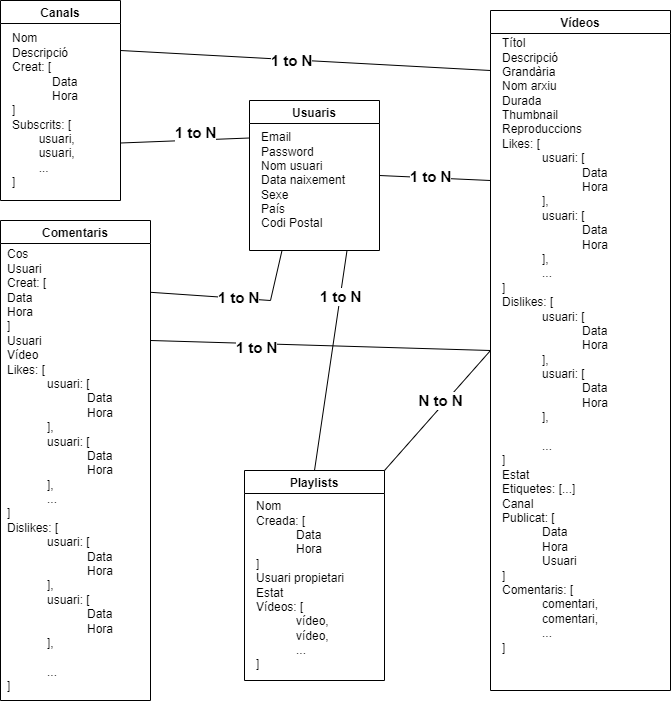

The diagram above was exported from draw.io. Its source (the exported page's mxGraphModel, read from the mxfile embedded in the PNG):
<mxGraphModel dx="640" dy="569" grid="1" gridSize="10" guides="1" tooltips="1" connect="1" arrows="1" fold="1" page="1" pageScale="1" pageWidth="827" pageHeight="1169" math="0" shadow="0">
  <root>
    <mxCell id="0" />
    <mxCell id="1" parent="0" />
    <mxCell id="vuJl-XM8qOU5onWaEy7W-1" value="Usuaris" style="swimlane;" vertex="1" parent="1">
      <mxGeometry x="279" y="120" width="130" height="150" as="geometry" />
    </mxCell>
    <mxCell id="vuJl-XM8qOU5onWaEy7W-2" value="Email&lt;br&gt;Password&lt;br&gt;Nom usuari&lt;br&gt;Data naixement&lt;br&gt;Sexe&lt;br&gt;País&lt;br&gt;Codi Postal" style="text;html=1;align=left;verticalAlign=middle;resizable=0;points=[];autosize=1;strokeColor=none;fillColor=none;" vertex="1" parent="vuJl-XM8qOU5onWaEy7W-1">
      <mxGeometry x="10" y="30" width="100" height="100" as="geometry" />
    </mxCell>
    <mxCell id="vuJl-XM8qOU5onWaEy7W-3" value="Vídeos" style="swimlane;" vertex="1" parent="1">
      <mxGeometry x="520" y="30" width="180" height="680" as="geometry" />
    </mxCell>
    <mxCell id="vuJl-XM8qOU5onWaEy7W-4" value="Títol&lt;br&gt;Descripció&lt;br&gt;Grandària&lt;br&gt;Nom arxiu&lt;br&gt;Durada&lt;br&gt;Thumbnail&lt;br&gt;Reproduccions&lt;br&gt;Likes: [&lt;br&gt;&lt;blockquote style=&quot;margin: 0 0 0 40px ; border: none ; padding: 0px&quot;&gt;usuari: [&lt;/blockquote&gt;&lt;blockquote style=&quot;margin: 0 0 0 40px ; border: none ; padding: 0px&quot;&gt;&lt;blockquote style=&quot;margin: 0 0 0 40px ; border: none ; padding: 0px&quot;&gt;Data&lt;/blockquote&gt;&lt;blockquote style=&quot;margin: 0 0 0 40px ; border: none ; padding: 0px&quot;&gt;Hora&lt;/blockquote&gt;],&lt;/blockquote&gt;&lt;blockquote style=&quot;margin: 0 0 0 40px ; border: none ; padding: 0px&quot;&gt;usuari: [&lt;blockquote style=&quot;margin: 0px 0px 0px 40px ; border: none ; padding: 0px&quot;&gt;Data&lt;br&gt;Hora&lt;/blockquote&gt;&lt;span&gt;],&lt;/span&gt;&lt;br&gt;&lt;/blockquote&gt;&lt;blockquote style=&quot;margin: 0 0 0 40px ; border: none ; padding: 0px&quot;&gt;...&lt;/blockquote&gt;]&lt;br&gt;Dislikes: [&lt;br&gt;&lt;blockquote style=&quot;margin: 0px 0px 0px 40px ; border: none ; padding: 0px&quot;&gt;usuari: [&lt;blockquote style=&quot;margin: 0px 0px 0px 40px ; border: none ; padding: 0px&quot;&gt;Data&lt;br&gt;Hora&lt;/blockquote&gt;],&lt;blockquote style=&quot;margin: 0px 0px 0px 40px ; border: none ; padding: 0px&quot;&gt;&lt;/blockquote&gt;&lt;span&gt;usuari: [&lt;/span&gt;&lt;br&gt;&lt;blockquote style=&quot;margin: 0px 0px 0px 40px ; border: none ; padding: 0px&quot;&gt;&lt;blockquote style=&quot;margin: 0px 0px 0px 40px ; border: none ; padding: 0px&quot;&gt;&lt;/blockquote&gt;&lt;span&gt;Data&lt;/span&gt;&lt;br&gt;Hora&lt;/blockquote&gt;&lt;span&gt;],&lt;/span&gt;&lt;br&gt;&lt;blockquote style=&quot;margin: 0px 0px 0px 40px ; border: none ; padding: 0px&quot;&gt;&lt;br&gt;&lt;/blockquote&gt;&lt;span&gt;...&lt;/span&gt;&lt;br&gt;&lt;/blockquote&gt;]&lt;br&gt;Estat&lt;br&gt;Etiquetes: [...]&lt;br&gt;Canal&lt;br&gt;Publicat: [&lt;br&gt;&lt;blockquote style=&quot;margin: 0 0 0 40px ; border: none ; padding: 0px&quot;&gt;Data&lt;/blockquote&gt;&lt;blockquote style=&quot;margin: 0 0 0 40px ; border: none ; padding: 0px&quot;&gt;Hora&lt;/blockquote&gt;&lt;blockquote style=&quot;margin: 0 0 0 40px ; border: none ; padding: 0px&quot;&gt;Usuari&lt;/blockquote&gt;]&lt;br&gt;Comentaris: [&lt;br&gt;&lt;blockquote style=&quot;margin: 0 0 0 40px ; border: none ; padding: 0px&quot;&gt;comentari,&lt;br&gt;comentari,&lt;br&gt;...&lt;/blockquote&gt;]" style="text;html=1;align=left;verticalAlign=middle;resizable=0;points=[];autosize=1;strokeColor=none;fillColor=none;" vertex="1" parent="vuJl-XM8qOU5onWaEy7W-3">
      <mxGeometry x="10" y="30" width="140" height="610" as="geometry" />
    </mxCell>
    <mxCell id="vuJl-XM8qOU5onWaEy7W-7" value="Canals" style="swimlane;" vertex="1" parent="1">
      <mxGeometry x="30" y="20" width="120" height="200" as="geometry" />
    </mxCell>
    <mxCell id="vuJl-XM8qOU5onWaEy7W-8" value="Nom&lt;br&gt;Descripció&lt;br&gt;Creat: [&lt;br&gt;&lt;blockquote style=&quot;margin: 0 0 0 40px ; border: none ; padding: 0px&quot;&gt;Data&lt;/blockquote&gt;&lt;blockquote style=&quot;margin: 0 0 0 40px ; border: none ; padding: 0px&quot;&gt;Hora&lt;/blockquote&gt;]&lt;br&gt;Subscrits: [&lt;br&gt;&lt;span style=&quot;white-space: pre&quot;&gt;&#09;&lt;/span&gt;usuari,&lt;br&gt;&lt;span style=&quot;white-space: pre&quot;&gt;&#09;&lt;/span&gt;usuari,&lt;br&gt;&lt;span style=&quot;white-space: pre&quot;&gt;&#09;&lt;/span&gt;...&lt;br&gt;]" style="text;html=1;align=left;verticalAlign=middle;resizable=0;points=[];autosize=1;strokeColor=none;fillColor=none;" vertex="1" parent="vuJl-XM8qOU5onWaEy7W-7">
      <mxGeometry x="10" y="30" width="80" height="160" as="geometry" />
    </mxCell>
    <mxCell id="vuJl-XM8qOU5onWaEy7W-9" value="Playlists" style="swimlane;" vertex="1" parent="1">
      <mxGeometry x="274" y="490" width="140" height="210" as="geometry" />
    </mxCell>
    <mxCell id="vuJl-XM8qOU5onWaEy7W-10" value="Nom&lt;br&gt;Creada: [&lt;br&gt;&lt;blockquote style=&quot;margin: 0 0 0 40px ; border: none ; padding: 0px&quot;&gt;Data&lt;/blockquote&gt;&lt;blockquote style=&quot;margin: 0 0 0 40px ; border: none ; padding: 0px&quot;&gt;Hora&lt;/blockquote&gt;]&lt;br&gt;Usuari propietari&lt;br&gt;Estat&lt;br&gt;Vídeos: [&lt;br&gt;&lt;blockquote style=&quot;margin: 0 0 0 40px ; border: none ; padding: 0px&quot;&gt;vídeo,&lt;/blockquote&gt;&lt;blockquote style=&quot;margin: 0 0 0 40px ; border: none ; padding: 0px&quot;&gt;vídeo,&lt;/blockquote&gt;&lt;blockquote style=&quot;margin: 0 0 0 40px ; border: none ; padding: 0px&quot;&gt;...&lt;/blockquote&gt;]" style="text;html=1;align=left;verticalAlign=middle;resizable=0;points=[];autosize=1;strokeColor=none;fillColor=none;" vertex="1" parent="vuJl-XM8qOU5onWaEy7W-9">
      <mxGeometry x="10" y="30" width="100" height="170" as="geometry" />
    </mxCell>
    <mxCell id="vuJl-XM8qOU5onWaEy7W-11" value="Comentaris" style="swimlane;" vertex="1" parent="1">
      <mxGeometry x="30" y="240" width="150" height="480" as="geometry" />
    </mxCell>
    <mxCell id="vuJl-XM8qOU5onWaEy7W-12" value="Cos&lt;br&gt;Usuari&lt;br&gt;Creat: [&lt;br&gt;Data&lt;br&gt;Hora&lt;br&gt;]&lt;br&gt;Usuari&lt;br&gt;Vídeo&lt;br&gt;Likes: [&lt;br&gt;&lt;blockquote style=&quot;margin: 0px 0px 0px 40px ; border: none ; padding: 0px&quot;&gt;usuari: [&lt;/blockquote&gt;&lt;blockquote style=&quot;margin: 0px 0px 0px 40px ; border: none ; padding: 0px&quot;&gt;&lt;blockquote style=&quot;margin: 0px 0px 0px 40px ; border: none ; padding: 0px&quot;&gt;Data&lt;/blockquote&gt;&lt;blockquote style=&quot;margin: 0px 0px 0px 40px ; border: none ; padding: 0px&quot;&gt;Hora&lt;/blockquote&gt;],&lt;/blockquote&gt;&lt;blockquote style=&quot;margin: 0px 0px 0px 40px ; border: none ; padding: 0px&quot;&gt;usuari: [&lt;blockquote style=&quot;margin: 0px 0px 0px 40px ; border: none ; padding: 0px&quot;&gt;Data&lt;br&gt;Hora&lt;/blockquote&gt;],&lt;br&gt;&lt;/blockquote&gt;&lt;blockquote style=&quot;margin: 0px 0px 0px 40px ; border: none ; padding: 0px&quot;&gt;...&lt;/blockquote&gt;]&lt;br&gt;Dislikes: [&lt;br&gt;&lt;blockquote style=&quot;margin: 0px 0px 0px 40px ; border: none ; padding: 0px&quot;&gt;usuari: [&lt;blockquote style=&quot;margin: 0px 0px 0px 40px ; border: none ; padding: 0px&quot;&gt;Data&lt;br&gt;Hora&lt;/blockquote&gt;],&lt;blockquote style=&quot;margin: 0px 0px 0px 40px ; border: none ; padding: 0px&quot;&gt;&lt;/blockquote&gt;usuari: [&lt;br&gt;&lt;blockquote style=&quot;margin: 0px 0px 0px 40px ; border: none ; padding: 0px&quot;&gt;&lt;blockquote style=&quot;margin: 0px 0px 0px 40px ; border: none ; padding: 0px&quot;&gt;&lt;/blockquote&gt;Data&lt;br&gt;Hora&lt;/blockquote&gt;],&lt;br&gt;&lt;blockquote style=&quot;margin: 0px 0px 0px 40px ; border: none ; padding: 0px&quot;&gt;&lt;br&gt;&lt;/blockquote&gt;...&lt;br&gt;&lt;/blockquote&gt;]" style="text;html=1;align=left;verticalAlign=middle;resizable=0;points=[];autosize=1;strokeColor=none;fillColor=none;" vertex="1" parent="vuJl-XM8qOU5onWaEy7W-11">
      <mxGeometry x="5" y="30" width="140" height="440" as="geometry" />
    </mxCell>
    <mxCell id="vuJl-XM8qOU5onWaEy7W-15" value="" style="endArrow=none;html=1;rounded=0;exitX=0;exitY=0.25;exitDx=0;exitDy=0;entryX=1;entryY=0.75;entryDx=0;entryDy=0;" edge="1" parent="1" source="vuJl-XM8qOU5onWaEy7W-1">
      <mxGeometry width="50" height="50" relative="1" as="geometry">
        <mxPoint x="260" y="210" as="sourcePoint" />
        <mxPoint x="150" y="162.5" as="targetPoint" />
      </mxGeometry>
    </mxCell>
    <mxCell id="vuJl-XM8qOU5onWaEy7W-16" value="&lt;b&gt;&lt;font style=&quot;font-size: 15px&quot;&gt;1 to N&lt;/font&gt;&lt;/b&gt;" style="edgeLabel;html=1;align=center;verticalAlign=middle;resizable=0;points=[];" vertex="1" connectable="0" parent="vuJl-XM8qOU5onWaEy7W-15">
      <mxGeometry x="-0.4568" relative="1" as="geometry">
        <mxPoint x="-20" y="-7" as="offset" />
      </mxGeometry>
    </mxCell>
    <mxCell id="vuJl-XM8qOU5onWaEy7W-17" value="" style="endArrow=none;html=1;rounded=0;fontSize=15;entryX=1;entryY=0.25;entryDx=0;entryDy=0;" edge="1" parent="1" target="vuJl-XM8qOU5onWaEy7W-7">
      <mxGeometry width="50" height="50" relative="1" as="geometry">
        <mxPoint x="520" y="90" as="sourcePoint" />
        <mxPoint x="350" y="210" as="targetPoint" />
      </mxGeometry>
    </mxCell>
    <mxCell id="vuJl-XM8qOU5onWaEy7W-18" value="&lt;b&gt;1 to N&lt;/b&gt;" style="edgeLabel;html=1;align=center;verticalAlign=middle;resizable=0;points=[];fontSize=15;" vertex="1" connectable="0" parent="vuJl-XM8qOU5onWaEy7W-17">
      <mxGeometry x="0.4183" y="2" relative="1" as="geometry">
        <mxPoint x="63" y="2" as="offset" />
      </mxGeometry>
    </mxCell>
    <mxCell id="vuJl-XM8qOU5onWaEy7W-19" value="" style="endArrow=none;html=1;rounded=0;fontSize=15;entryX=0;entryY=0.5;entryDx=0;entryDy=0;exitX=1;exitY=0;exitDx=0;exitDy=0;" edge="1" parent="1" source="vuJl-XM8qOU5onWaEy7W-9" target="vuJl-XM8qOU5onWaEy7W-3">
      <mxGeometry width="50" height="50" relative="1" as="geometry">
        <mxPoint x="300" y="350" as="sourcePoint" />
        <mxPoint x="350" y="300" as="targetPoint" />
      </mxGeometry>
    </mxCell>
    <mxCell id="vuJl-XM8qOU5onWaEy7W-20" value="&lt;b&gt;N to N&lt;/b&gt;" style="edgeLabel;html=1;align=center;verticalAlign=middle;resizable=0;points=[];fontSize=15;" vertex="1" connectable="0" parent="vuJl-XM8qOU5onWaEy7W-19">
      <mxGeometry x="0.422" y="1" relative="1" as="geometry">
        <mxPoint x="-19" y="16" as="offset" />
      </mxGeometry>
    </mxCell>
    <mxCell id="vuJl-XM8qOU5onWaEy7W-21" value="" style="endArrow=none;html=1;rounded=0;fontSize=15;entryX=0;entryY=0.5;entryDx=0;entryDy=0;exitX=1;exitY=0.25;exitDx=0;exitDy=0;" edge="1" parent="1" source="vuJl-XM8qOU5onWaEy7W-11" target="vuJl-XM8qOU5onWaEy7W-3">
      <mxGeometry width="50" height="50" relative="1" as="geometry">
        <mxPoint x="270" y="310" as="sourcePoint" />
        <mxPoint x="350" y="390" as="targetPoint" />
      </mxGeometry>
    </mxCell>
    <mxCell id="vuJl-XM8qOU5onWaEy7W-22" value="&lt;b&gt;1 to N&lt;/b&gt;" style="edgeLabel;html=1;align=center;verticalAlign=middle;resizable=0;points=[];fontSize=15;" vertex="1" connectable="0" parent="vuJl-XM8qOU5onWaEy7W-21">
      <mxGeometry x="-0.3774" y="-3" relative="1" as="geometry">
        <mxPoint as="offset" />
      </mxGeometry>
    </mxCell>
    <mxCell id="vuJl-XM8qOU5onWaEy7W-23" value="" style="endArrow=none;html=1;rounded=0;fontSize=15;entryX=0;entryY=0.25;entryDx=0;entryDy=0;exitX=1;exitY=0.5;exitDx=0;exitDy=0;" edge="1" parent="1" source="vuJl-XM8qOU5onWaEy7W-1" target="vuJl-XM8qOU5onWaEy7W-3">
      <mxGeometry width="50" height="50" relative="1" as="geometry">
        <mxPoint x="300" y="260" as="sourcePoint" />
        <mxPoint x="350" y="210" as="targetPoint" />
      </mxGeometry>
    </mxCell>
    <mxCell id="vuJl-XM8qOU5onWaEy7W-24" value="&lt;b&gt;1 to N&lt;/b&gt;" style="edgeLabel;html=1;align=center;verticalAlign=middle;resizable=0;points=[];fontSize=15;" vertex="1" connectable="0" parent="vuJl-XM8qOU5onWaEy7W-23">
      <mxGeometry x="-0.5199" y="-1" relative="1" as="geometry">
        <mxPoint x="24" y="-2" as="offset" />
      </mxGeometry>
    </mxCell>
    <mxCell id="vuJl-XM8qOU5onWaEy7W-25" value="" style="endArrow=none;html=1;rounded=0;fontSize=15;entryX=0.25;entryY=1;entryDx=0;entryDy=0;exitX=1.036;exitY=0.095;exitDx=0;exitDy=0;exitPerimeter=0;" edge="1" parent="1" source="vuJl-XM8qOU5onWaEy7W-12" target="vuJl-XM8qOU5onWaEy7W-1">
      <mxGeometry width="50" height="50" relative="1" as="geometry">
        <mxPoint x="300" y="350" as="sourcePoint" />
        <mxPoint x="350" y="300" as="targetPoint" />
        <Array as="points">
          <mxPoint x="300" y="320" />
        </Array>
      </mxGeometry>
    </mxCell>
    <mxCell id="vuJl-XM8qOU5onWaEy7W-26" value="&lt;b&gt;1 to N&lt;/b&gt;" style="edgeLabel;html=1;align=center;verticalAlign=middle;resizable=0;points=[];fontSize=15;" vertex="1" connectable="0" parent="vuJl-XM8qOU5onWaEy7W-25">
      <mxGeometry x="0.0226" y="1" relative="1" as="geometry">
        <mxPoint as="offset" />
      </mxGeometry>
    </mxCell>
    <mxCell id="vuJl-XM8qOU5onWaEy7W-27" value="" style="endArrow=none;html=1;rounded=0;fontSize=15;entryX=0.75;entryY=1;entryDx=0;entryDy=0;exitX=0.5;exitY=0;exitDx=0;exitDy=0;" edge="1" parent="1" source="vuJl-XM8qOU5onWaEy7W-9" target="vuJl-XM8qOU5onWaEy7W-1">
      <mxGeometry width="50" height="50" relative="1" as="geometry">
        <mxPoint x="300" y="440" as="sourcePoint" />
        <mxPoint x="350" y="390" as="targetPoint" />
      </mxGeometry>
    </mxCell>
    <mxCell id="vuJl-XM8qOU5onWaEy7W-28" value="&lt;b&gt;1 to N&lt;/b&gt;" style="edgeLabel;html=1;align=center;verticalAlign=middle;resizable=0;points=[];fontSize=15;" vertex="1" connectable="0" parent="vuJl-XM8qOU5onWaEy7W-27">
      <mxGeometry x="0.5817" relative="1" as="geometry">
        <mxPoint as="offset" />
      </mxGeometry>
    </mxCell>
  </root>
</mxGraphModel>